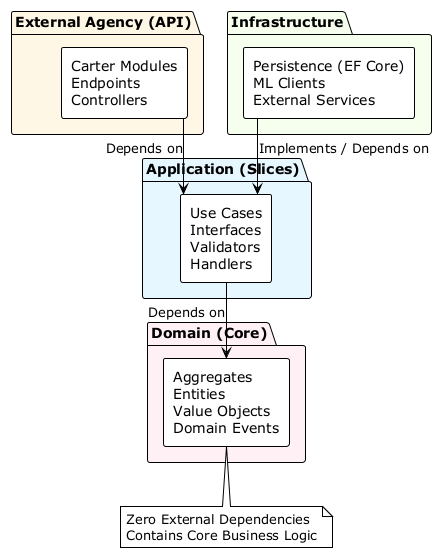

The diagram above was rendered by PlantUML. Its source (embedded in the PNG):
@startuml clean-architecture
!theme plain
skinparam componentStyle rectangle
skinparam linetype ortho

package "External Agency (API)" #fff7e6 {
    component "Carter Modules\nEndpoints\nControllers" as API
}

package "Infrastructure" #f6ffed {
    component "Persistence (EF Core)\nML Clients\nExternal Services" as Infra
}

package "Application (Slices)" #e6f7ff {
    component "Use Cases\nInterfaces\nValidators\nHandlers" as App
}

package "Domain (Core)" #fff0f6 {
    component "Aggregates\nEntities\nValue Objects\nDomain Events" as Domain
}

API --> App : Depends on
Infra --> App : Implements / Depends on
App --> Domain : Depends on

note bottom of Domain
  Zero External Dependencies
  Contains Core Business Logic
end note

@enduml